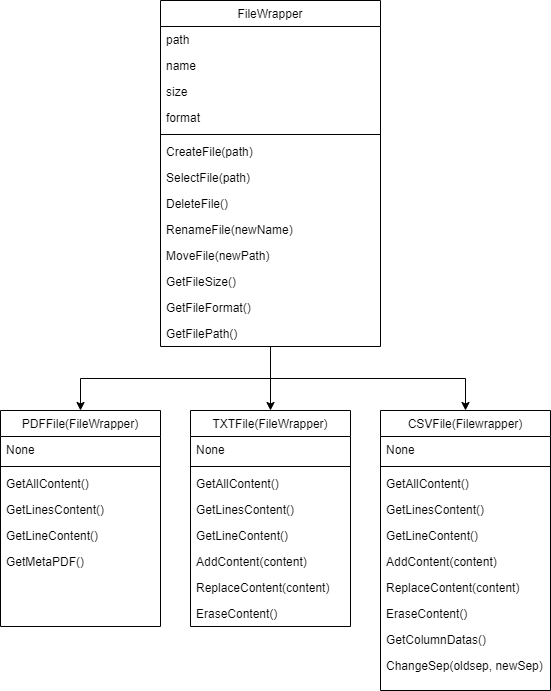

The diagram above was exported from draw.io. Its source (the exported page's mxGraphModel, read from the mxfile embedded in the PNG):
<mxGraphModel dx="2249" dy="1871" grid="1" gridSize="10" guides="1" tooltips="1" connect="1" arrows="1" fold="1" page="1" pageScale="1" pageWidth="827" pageHeight="1169" math="0" shadow="0">
  <root>
    <mxCell id="WIyWlLk6GJQsqaUBKTNV-0" />
    <mxCell id="WIyWlLk6GJQsqaUBKTNV-1" parent="WIyWlLk6GJQsqaUBKTNV-0" />
    <mxCell id="eZIReCkeMLkMyRkRycrE-45" value="" style="edgeStyle=orthogonalEdgeStyle;rounded=0;orthogonalLoop=1;jettySize=auto;html=1;entryX=0.5;entryY=0;entryDx=0;entryDy=0;" edge="1" parent="WIyWlLk6GJQsqaUBKTNV-1" source="JMtDzeaHdEncIlvbiHia-33" target="JMtDzeaHdEncIlvbiHia-71">
      <mxGeometry relative="1" as="geometry" />
    </mxCell>
    <mxCell id="JMtDzeaHdEncIlvbiHia-33" value="FileWrapper" style="swimlane;fontStyle=0;align=center;verticalAlign=top;childLayout=stackLayout;horizontal=1;startSize=26;horizontalStack=0;resizeParent=1;resizeLast=0;collapsible=1;marginBottom=0;rounded=0;shadow=0;strokeWidth=1;" parent="WIyWlLk6GJQsqaUBKTNV-1" vertex="1">
      <mxGeometry x="-90" y="-30" width="220" height="346" as="geometry">
        <mxRectangle x="550" y="140" width="160" height="26" as="alternateBounds" />
      </mxGeometry>
    </mxCell>
    <mxCell id="JMtDzeaHdEncIlvbiHia-34" value="path" style="text;align=left;verticalAlign=top;spacingLeft=4;spacingRight=4;overflow=hidden;rotatable=0;points=[[0,0.5],[1,0.5]];portConstraint=eastwest;" parent="JMtDzeaHdEncIlvbiHia-33" vertex="1">
      <mxGeometry y="26" width="220" height="26" as="geometry" />
    </mxCell>
    <mxCell id="eZIReCkeMLkMyRkRycrE-24" value="name" style="text;align=left;verticalAlign=top;spacingLeft=4;spacingRight=4;overflow=hidden;rotatable=0;points=[[0,0.5],[1,0.5]];portConstraint=eastwest;" vertex="1" parent="JMtDzeaHdEncIlvbiHia-33">
      <mxGeometry y="52" width="220" height="26" as="geometry" />
    </mxCell>
    <mxCell id="eZIReCkeMLkMyRkRycrE-25" value="size" style="text;align=left;verticalAlign=top;spacingLeft=4;spacingRight=4;overflow=hidden;rotatable=0;points=[[0,0.5],[1,0.5]];portConstraint=eastwest;" vertex="1" parent="JMtDzeaHdEncIlvbiHia-33">
      <mxGeometry y="78" width="220" height="26" as="geometry" />
    </mxCell>
    <mxCell id="eZIReCkeMLkMyRkRycrE-26" value="format" style="text;align=left;verticalAlign=top;spacingLeft=4;spacingRight=4;overflow=hidden;rotatable=0;points=[[0,0.5],[1,0.5]];portConstraint=eastwest;" vertex="1" parent="JMtDzeaHdEncIlvbiHia-33">
      <mxGeometry y="104" width="220" height="26" as="geometry" />
    </mxCell>
    <mxCell id="JMtDzeaHdEncIlvbiHia-39" value="" style="line;html=1;strokeWidth=1;align=left;verticalAlign=middle;spacingTop=-1;spacingLeft=3;spacingRight=3;rotatable=0;labelPosition=right;points=[];portConstraint=eastwest;" parent="JMtDzeaHdEncIlvbiHia-33" vertex="1">
      <mxGeometry y="130" width="220" height="8" as="geometry" />
    </mxCell>
    <mxCell id="JMtDzeaHdEncIlvbiHia-40" value="CreateFile(path)&#10;" style="text;align=left;verticalAlign=top;spacingLeft=4;spacingRight=4;overflow=hidden;rotatable=0;points=[[0,0.5],[1,0.5]];portConstraint=eastwest;" parent="JMtDzeaHdEncIlvbiHia-33" vertex="1">
      <mxGeometry y="138" width="220" height="26" as="geometry" />
    </mxCell>
    <mxCell id="JMtDzeaHdEncIlvbiHia-41" value="SelectFile(path)" style="text;align=left;verticalAlign=top;spacingLeft=4;spacingRight=4;overflow=hidden;rotatable=0;points=[[0,0.5],[1,0.5]];portConstraint=eastwest;" parent="JMtDzeaHdEncIlvbiHia-33" vertex="1">
      <mxGeometry y="164" width="220" height="26" as="geometry" />
    </mxCell>
    <mxCell id="eZIReCkeMLkMyRkRycrE-18" value="DeleteFile()" style="text;align=left;verticalAlign=top;spacingLeft=4;spacingRight=4;overflow=hidden;rotatable=0;points=[[0,0.5],[1,0.5]];portConstraint=eastwest;" vertex="1" parent="JMtDzeaHdEncIlvbiHia-33">
      <mxGeometry y="190" width="220" height="26" as="geometry" />
    </mxCell>
    <mxCell id="eZIReCkeMLkMyRkRycrE-19" value="RenameFile(newName)" style="text;align=left;verticalAlign=top;spacingLeft=4;spacingRight=4;overflow=hidden;rotatable=0;points=[[0,0.5],[1,0.5]];portConstraint=eastwest;" vertex="1" parent="JMtDzeaHdEncIlvbiHia-33">
      <mxGeometry y="216" width="220" height="26" as="geometry" />
    </mxCell>
    <mxCell id="eZIReCkeMLkMyRkRycrE-20" value="MoveFile(newPath)" style="text;align=left;verticalAlign=top;spacingLeft=4;spacingRight=4;overflow=hidden;rotatable=0;points=[[0,0.5],[1,0.5]];portConstraint=eastwest;" vertex="1" parent="JMtDzeaHdEncIlvbiHia-33">
      <mxGeometry y="242" width="220" height="26" as="geometry" />
    </mxCell>
    <mxCell id="eZIReCkeMLkMyRkRycrE-21" value="GetFileSize()" style="text;align=left;verticalAlign=top;spacingLeft=4;spacingRight=4;overflow=hidden;rotatable=0;points=[[0,0.5],[1,0.5]];portConstraint=eastwest;" vertex="1" parent="JMtDzeaHdEncIlvbiHia-33">
      <mxGeometry y="268" width="220" height="26" as="geometry" />
    </mxCell>
    <mxCell id="eZIReCkeMLkMyRkRycrE-22" value="GetFileFormat()" style="text;align=left;verticalAlign=top;spacingLeft=4;spacingRight=4;overflow=hidden;rotatable=0;points=[[0,0.5],[1,0.5]];portConstraint=eastwest;" vertex="1" parent="JMtDzeaHdEncIlvbiHia-33">
      <mxGeometry y="294" width="220" height="26" as="geometry" />
    </mxCell>
    <mxCell id="eZIReCkeMLkMyRkRycrE-23" value="GetFilePath()" style="text;align=left;verticalAlign=top;spacingLeft=4;spacingRight=4;overflow=hidden;rotatable=0;points=[[0,0.5],[1,0.5]];portConstraint=eastwest;" vertex="1" parent="JMtDzeaHdEncIlvbiHia-33">
      <mxGeometry y="320" width="220" height="26" as="geometry" />
    </mxCell>
    <mxCell id="JMtDzeaHdEncIlvbiHia-51" value="CSVFile(Filewrapper)" style="swimlane;fontStyle=0;align=center;verticalAlign=top;childLayout=stackLayout;horizontal=1;startSize=26;horizontalStack=0;resizeParent=1;resizeLast=0;collapsible=1;marginBottom=0;rounded=0;shadow=0;strokeWidth=1;" parent="WIyWlLk6GJQsqaUBKTNV-1" vertex="1">
      <mxGeometry x="130" y="380" width="170" height="280" as="geometry">
        <mxRectangle x="550" y="140" width="160" height="26" as="alternateBounds" />
      </mxGeometry>
    </mxCell>
    <mxCell id="JMtDzeaHdEncIlvbiHia-55" value="None" style="text;align=left;verticalAlign=top;spacingLeft=4;spacingRight=4;overflow=hidden;rotatable=0;points=[[0,0.5],[1,0.5]];portConstraint=eastwest;rounded=0;shadow=0;html=0;" parent="JMtDzeaHdEncIlvbiHia-51" vertex="1">
      <mxGeometry y="26" width="170" height="26" as="geometry" />
    </mxCell>
    <mxCell id="JMtDzeaHdEncIlvbiHia-57" value="" style="line;html=1;strokeWidth=1;align=left;verticalAlign=middle;spacingTop=-1;spacingLeft=3;spacingRight=3;rotatable=0;labelPosition=right;points=[];portConstraint=eastwest;" parent="JMtDzeaHdEncIlvbiHia-51" vertex="1">
      <mxGeometry y="52" width="170" height="8" as="geometry" />
    </mxCell>
    <mxCell id="eZIReCkeMLkMyRkRycrE-36" value="GetAllContent()" style="text;align=left;verticalAlign=top;spacingLeft=4;spacingRight=4;overflow=hidden;rotatable=0;points=[[0,0.5],[1,0.5]];portConstraint=eastwest;" vertex="1" parent="JMtDzeaHdEncIlvbiHia-51">
      <mxGeometry y="60" width="170" height="26" as="geometry" />
    </mxCell>
    <mxCell id="eZIReCkeMLkMyRkRycrE-37" value="GetLinesContent()" style="text;align=left;verticalAlign=top;spacingLeft=4;spacingRight=4;overflow=hidden;rotatable=0;points=[[0,0.5],[1,0.5]];portConstraint=eastwest;" vertex="1" parent="JMtDzeaHdEncIlvbiHia-51">
      <mxGeometry y="86" width="170" height="26" as="geometry" />
    </mxCell>
    <mxCell id="eZIReCkeMLkMyRkRycrE-38" value="GetLineContent()" style="text;align=left;verticalAlign=top;spacingLeft=4;spacingRight=4;overflow=hidden;rotatable=0;points=[[0,0.5],[1,0.5]];portConstraint=eastwest;" vertex="1" parent="JMtDzeaHdEncIlvbiHia-51">
      <mxGeometry y="112" width="170" height="26" as="geometry" />
    </mxCell>
    <mxCell id="eZIReCkeMLkMyRkRycrE-39" value="AddContent(content)" style="text;align=left;verticalAlign=top;spacingLeft=4;spacingRight=4;overflow=hidden;rotatable=0;points=[[0,0.5],[1,0.5]];portConstraint=eastwest;" vertex="1" parent="JMtDzeaHdEncIlvbiHia-51">
      <mxGeometry y="138" width="170" height="26" as="geometry" />
    </mxCell>
    <mxCell id="eZIReCkeMLkMyRkRycrE-40" value="ReplaceContent(content)" style="text;align=left;verticalAlign=top;spacingLeft=4;spacingRight=4;overflow=hidden;rotatable=0;points=[[0,0.5],[1,0.5]];portConstraint=eastwest;" vertex="1" parent="JMtDzeaHdEncIlvbiHia-51">
      <mxGeometry y="164" width="170" height="26" as="geometry" />
    </mxCell>
    <mxCell id="eZIReCkeMLkMyRkRycrE-41" value="EraseContent()" style="text;align=left;verticalAlign=top;spacingLeft=4;spacingRight=4;overflow=hidden;rotatable=0;points=[[0,0.5],[1,0.5]];portConstraint=eastwest;" vertex="1" parent="JMtDzeaHdEncIlvbiHia-51">
      <mxGeometry y="190" width="170" height="26" as="geometry" />
    </mxCell>
    <mxCell id="eZIReCkeMLkMyRkRycrE-42" value="GetColumnDatas()" style="text;align=left;verticalAlign=top;spacingLeft=4;spacingRight=4;overflow=hidden;rotatable=0;points=[[0,0.5],[1,0.5]];portConstraint=eastwest;" vertex="1" parent="JMtDzeaHdEncIlvbiHia-51">
      <mxGeometry y="216" width="170" height="26" as="geometry" />
    </mxCell>
    <mxCell id="eZIReCkeMLkMyRkRycrE-43" value="ChangeSep(oldsep, newSep)" style="text;align=left;verticalAlign=top;spacingLeft=4;spacingRight=4;overflow=hidden;rotatable=0;points=[[0,0.5],[1,0.5]];portConstraint=eastwest;" vertex="1" parent="JMtDzeaHdEncIlvbiHia-51">
      <mxGeometry y="242" width="170" height="26" as="geometry" />
    </mxCell>
    <mxCell id="JMtDzeaHdEncIlvbiHia-71" value="TXTFile(FileWrapper)" style="swimlane;fontStyle=0;align=center;verticalAlign=top;childLayout=stackLayout;horizontal=1;startSize=26;horizontalStack=0;resizeParent=1;resizeLast=0;collapsible=1;marginBottom=0;rounded=0;shadow=0;strokeWidth=1;" parent="WIyWlLk6GJQsqaUBKTNV-1" vertex="1">
      <mxGeometry x="-60" y="380" width="160" height="216" as="geometry">
        <mxRectangle x="550" y="140" width="160" height="26" as="alternateBounds" />
      </mxGeometry>
    </mxCell>
    <mxCell id="JMtDzeaHdEncIlvbiHia-76" value="None" style="text;align=left;verticalAlign=top;spacingLeft=4;spacingRight=4;overflow=hidden;rotatable=0;points=[[0,0.5],[1,0.5]];portConstraint=eastwest;rounded=0;shadow=0;html=0;" parent="JMtDzeaHdEncIlvbiHia-71" vertex="1">
      <mxGeometry y="26" width="160" height="26" as="geometry" />
    </mxCell>
    <mxCell id="JMtDzeaHdEncIlvbiHia-77" value="" style="line;html=1;strokeWidth=1;align=left;verticalAlign=middle;spacingTop=-1;spacingLeft=3;spacingRight=3;rotatable=0;labelPosition=right;points=[];portConstraint=eastwest;" parent="JMtDzeaHdEncIlvbiHia-71" vertex="1">
      <mxGeometry y="52" width="160" height="8" as="geometry" />
    </mxCell>
    <mxCell id="eZIReCkeMLkMyRkRycrE-30" value="GetAllContent()" style="text;align=left;verticalAlign=top;spacingLeft=4;spacingRight=4;overflow=hidden;rotatable=0;points=[[0,0.5],[1,0.5]];portConstraint=eastwest;" vertex="1" parent="JMtDzeaHdEncIlvbiHia-71">
      <mxGeometry y="60" width="160" height="26" as="geometry" />
    </mxCell>
    <mxCell id="eZIReCkeMLkMyRkRycrE-31" value="GetLinesContent()" style="text;align=left;verticalAlign=top;spacingLeft=4;spacingRight=4;overflow=hidden;rotatable=0;points=[[0,0.5],[1,0.5]];portConstraint=eastwest;" vertex="1" parent="JMtDzeaHdEncIlvbiHia-71">
      <mxGeometry y="86" width="160" height="26" as="geometry" />
    </mxCell>
    <mxCell id="eZIReCkeMLkMyRkRycrE-32" value="GetLineContent()" style="text;align=left;verticalAlign=top;spacingLeft=4;spacingRight=4;overflow=hidden;rotatable=0;points=[[0,0.5],[1,0.5]];portConstraint=eastwest;" vertex="1" parent="JMtDzeaHdEncIlvbiHia-71">
      <mxGeometry y="112" width="160" height="26" as="geometry" />
    </mxCell>
    <mxCell id="eZIReCkeMLkMyRkRycrE-33" value="AddContent(content)" style="text;align=left;verticalAlign=top;spacingLeft=4;spacingRight=4;overflow=hidden;rotatable=0;points=[[0,0.5],[1,0.5]];portConstraint=eastwest;" vertex="1" parent="JMtDzeaHdEncIlvbiHia-71">
      <mxGeometry y="138" width="160" height="26" as="geometry" />
    </mxCell>
    <mxCell id="eZIReCkeMLkMyRkRycrE-34" value="ReplaceContent(content)" style="text;align=left;verticalAlign=top;spacingLeft=4;spacingRight=4;overflow=hidden;rotatable=0;points=[[0,0.5],[1,0.5]];portConstraint=eastwest;" vertex="1" parent="JMtDzeaHdEncIlvbiHia-71">
      <mxGeometry y="164" width="160" height="26" as="geometry" />
    </mxCell>
    <mxCell id="eZIReCkeMLkMyRkRycrE-35" value="EraseContent()" style="text;align=left;verticalAlign=top;spacingLeft=4;spacingRight=4;overflow=hidden;rotatable=0;points=[[0,0.5],[1,0.5]];portConstraint=eastwest;" vertex="1" parent="JMtDzeaHdEncIlvbiHia-71">
      <mxGeometry y="190" width="160" height="26" as="geometry" />
    </mxCell>
    <mxCell id="eZIReCkeMLkMyRkRycrE-0" value="PDFFile(FileWrapper)" style="swimlane;fontStyle=0;align=center;verticalAlign=top;childLayout=stackLayout;horizontal=1;startSize=26;horizontalStack=0;resizeParent=1;resizeLast=0;collapsible=1;marginBottom=0;rounded=0;shadow=0;strokeWidth=1;" vertex="1" parent="WIyWlLk6GJQsqaUBKTNV-1">
      <mxGeometry x="-250" y="380" width="160" height="216" as="geometry">
        <mxRectangle x="550" y="140" width="160" height="26" as="alternateBounds" />
      </mxGeometry>
    </mxCell>
    <mxCell id="eZIReCkeMLkMyRkRycrE-5" value="None" style="text;align=left;verticalAlign=top;spacingLeft=4;spacingRight=4;overflow=hidden;rotatable=0;points=[[0,0.5],[1,0.5]];portConstraint=eastwest;rounded=0;shadow=0;html=0;" vertex="1" parent="eZIReCkeMLkMyRkRycrE-0">
      <mxGeometry y="26" width="160" height="26" as="geometry" />
    </mxCell>
    <mxCell id="eZIReCkeMLkMyRkRycrE-6" value="" style="line;html=1;strokeWidth=1;align=left;verticalAlign=middle;spacingTop=-1;spacingLeft=3;spacingRight=3;rotatable=0;labelPosition=right;points=[];portConstraint=eastwest;" vertex="1" parent="eZIReCkeMLkMyRkRycrE-0">
      <mxGeometry y="52" width="160" height="8" as="geometry" />
    </mxCell>
    <mxCell id="eZIReCkeMLkMyRkRycrE-7" value="GetAllContent()" style="text;align=left;verticalAlign=top;spacingLeft=4;spacingRight=4;overflow=hidden;rotatable=0;points=[[0,0.5],[1,0.5]];portConstraint=eastwest;" vertex="1" parent="eZIReCkeMLkMyRkRycrE-0">
      <mxGeometry y="60" width="160" height="26" as="geometry" />
    </mxCell>
    <mxCell id="eZIReCkeMLkMyRkRycrE-8" value="GetLinesContent()" style="text;align=left;verticalAlign=top;spacingLeft=4;spacingRight=4;overflow=hidden;rotatable=0;points=[[0,0.5],[1,0.5]];portConstraint=eastwest;" vertex="1" parent="eZIReCkeMLkMyRkRycrE-0">
      <mxGeometry y="86" width="160" height="26" as="geometry" />
    </mxCell>
    <mxCell id="eZIReCkeMLkMyRkRycrE-28" value="GetLineContent()" style="text;align=left;verticalAlign=top;spacingLeft=4;spacingRight=4;overflow=hidden;rotatable=0;points=[[0,0.5],[1,0.5]];portConstraint=eastwest;" vertex="1" parent="eZIReCkeMLkMyRkRycrE-0">
      <mxGeometry y="112" width="160" height="26" as="geometry" />
    </mxCell>
    <mxCell id="eZIReCkeMLkMyRkRycrE-29" value="GetMetaPDF()" style="text;align=left;verticalAlign=top;spacingLeft=4;spacingRight=4;overflow=hidden;rotatable=0;points=[[0,0.5],[1,0.5]];portConstraint=eastwest;" vertex="1" parent="eZIReCkeMLkMyRkRycrE-0">
      <mxGeometry y="138" width="160" height="26" as="geometry" />
    </mxCell>
    <mxCell id="eZIReCkeMLkMyRkRycrE-46" value="" style="edgeStyle=orthogonalEdgeStyle;rounded=0;orthogonalLoop=1;jettySize=auto;html=1;entryX=0.5;entryY=0;entryDx=0;entryDy=0;exitX=0.5;exitY=1;exitDx=0;exitDy=0;" edge="1" parent="WIyWlLk6GJQsqaUBKTNV-1" source="JMtDzeaHdEncIlvbiHia-33" target="JMtDzeaHdEncIlvbiHia-51">
      <mxGeometry relative="1" as="geometry">
        <mxPoint x="50" y="320" as="sourcePoint" />
        <mxPoint x="30" y="390" as="targetPoint" />
      </mxGeometry>
    </mxCell>
    <mxCell id="eZIReCkeMLkMyRkRycrE-48" value="" style="edgeStyle=orthogonalEdgeStyle;rounded=0;orthogonalLoop=1;jettySize=auto;html=1;entryX=0.5;entryY=0;entryDx=0;entryDy=0;exitX=0.5;exitY=1;exitDx=0;exitDy=0;" edge="1" parent="WIyWlLk6GJQsqaUBKTNV-1" source="JMtDzeaHdEncIlvbiHia-33" target="eZIReCkeMLkMyRkRycrE-0">
      <mxGeometry relative="1" as="geometry">
        <mxPoint x="40" y="336" as="sourcePoint" />
        <mxPoint x="40" y="400" as="targetPoint" />
      </mxGeometry>
    </mxCell>
  </root>
</mxGraphModel>